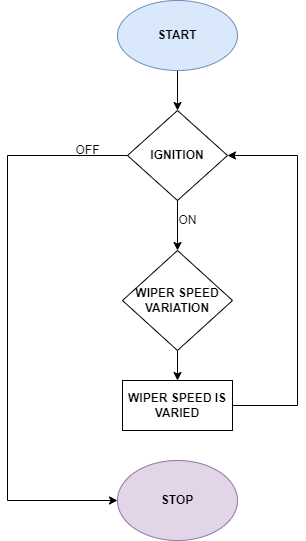

The diagram above was exported from draw.io. Its source (the exported page's mxGraphModel, read from the mxfile embedded in the PNG):
<mxGraphModel dx="1038" dy="539" grid="1" gridSize="10" guides="1" tooltips="1" connect="1" arrows="1" fold="1" page="1" pageScale="1" pageWidth="850" pageHeight="1100" math="0" shadow="0">
  <root>
    <mxCell id="0" />
    <mxCell id="1" parent="0" />
    <mxCell id="Eyl4BWng4Z6XFPBHM_IO-12" style="edgeStyle=orthogonalEdgeStyle;rounded=0;orthogonalLoop=1;jettySize=auto;html=1;entryX=0.5;entryY=0;entryDx=0;entryDy=0;" parent="1" source="aS3M1L4aIbQIoauTYgmJ-2" target="Eyl4BWng4Z6XFPBHM_IO-1" edge="1">
      <mxGeometry relative="1" as="geometry" />
    </mxCell>
    <mxCell id="aS3M1L4aIbQIoauTYgmJ-2" value="&lt;b&gt;START&lt;/b&gt;" style="ellipse;whiteSpace=wrap;html=1;fillColor=#dae8fc;strokeColor=#6c8ebf;" parent="1" vertex="1">
      <mxGeometry x="380" width="120" height="70" as="geometry" />
    </mxCell>
    <mxCell id="aS3M1L4aIbQIoauTYgmJ-22" value="&lt;b&gt;STOP&lt;/b&gt;" style="ellipse;whiteSpace=wrap;html=1;fillColor=#e1d5e7;strokeColor=#9673a6;" parent="1" vertex="1">
      <mxGeometry x="380" y="460" width="120" height="80" as="geometry" />
    </mxCell>
    <mxCell id="Eyl4BWng4Z6XFPBHM_IO-2" style="edgeStyle=orthogonalEdgeStyle;rounded=0;orthogonalLoop=1;jettySize=auto;html=1;entryX=0;entryY=0.5;entryDx=0;entryDy=0;" parent="1" source="Eyl4BWng4Z6XFPBHM_IO-1" target="aS3M1L4aIbQIoauTYgmJ-22" edge="1">
      <mxGeometry relative="1" as="geometry">
        <mxPoint x="270" y="510" as="targetPoint" />
        <Array as="points">
          <mxPoint x="270" y="155" />
          <mxPoint x="270" y="500" />
        </Array>
      </mxGeometry>
    </mxCell>
    <mxCell id="Eyl4BWng4Z6XFPBHM_IO-3" style="edgeStyle=orthogonalEdgeStyle;rounded=0;orthogonalLoop=1;jettySize=auto;html=1;exitX=0.5;exitY=1;exitDx=0;exitDy=0;" parent="1" source="Eyl4BWng4Z6XFPBHM_IO-1" edge="1">
      <mxGeometry relative="1" as="geometry">
        <mxPoint x="440" y="250" as="targetPoint" />
      </mxGeometry>
    </mxCell>
    <mxCell id="Eyl4BWng4Z6XFPBHM_IO-1" value="&lt;b&gt;IGNITION&lt;/b&gt;" style="rhombus;whiteSpace=wrap;html=1;" parent="1" vertex="1">
      <mxGeometry x="390" y="110" width="100" height="90" as="geometry" />
    </mxCell>
    <mxCell id="Eyl4BWng4Z6XFPBHM_IO-7" style="edgeStyle=orthogonalEdgeStyle;rounded=0;orthogonalLoop=1;jettySize=auto;html=1;exitX=0.5;exitY=1;exitDx=0;exitDy=0;" parent="1" source="Eyl4BWng4Z6XFPBHM_IO-4" target="Eyl4BWng4Z6XFPBHM_IO-6" edge="1">
      <mxGeometry relative="1" as="geometry" />
    </mxCell>
    <mxCell id="Eyl4BWng4Z6XFPBHM_IO-4" value="&lt;b&gt;WIPER SPEED&lt;br&gt;VARIATION&lt;/b&gt;" style="rhombus;whiteSpace=wrap;html=1;" parent="1" vertex="1">
      <mxGeometry x="385" y="250" width="110" height="100" as="geometry" />
    </mxCell>
    <mxCell id="Eyl4BWng4Z6XFPBHM_IO-8" style="edgeStyle=orthogonalEdgeStyle;rounded=0;orthogonalLoop=1;jettySize=auto;html=1;entryX=1;entryY=0.5;entryDx=0;entryDy=0;" parent="1" source="Eyl4BWng4Z6XFPBHM_IO-6" target="Eyl4BWng4Z6XFPBHM_IO-1" edge="1">
      <mxGeometry relative="1" as="geometry">
        <mxPoint x="560" y="150" as="targetPoint" />
        <Array as="points">
          <mxPoint x="560" y="405" />
          <mxPoint x="560" y="155" />
        </Array>
      </mxGeometry>
    </mxCell>
    <mxCell id="Eyl4BWng4Z6XFPBHM_IO-6" value="&lt;b&gt;WIPER SPEED IS VARIED&lt;/b&gt;" style="rounded=0;whiteSpace=wrap;html=1;" parent="1" vertex="1">
      <mxGeometry x="385" y="380" width="110" height="50" as="geometry" />
    </mxCell>
    <mxCell id="Eyl4BWng4Z6XFPBHM_IO-10" value="OFF" style="text;html=1;align=center;verticalAlign=middle;resizable=0;points=[];autosize=1;strokeColor=none;fillColor=none;" parent="1" vertex="1">
      <mxGeometry x="330" y="140" width="40" height="20" as="geometry" />
    </mxCell>
    <mxCell id="Eyl4BWng4Z6XFPBHM_IO-11" value="ON" style="text;html=1;align=center;verticalAlign=middle;resizable=0;points=[];autosize=1;strokeColor=none;fillColor=none;" parent="1" vertex="1">
      <mxGeometry x="435" y="210" width="30" height="20" as="geometry" />
    </mxCell>
  </root>
</mxGraphModel>